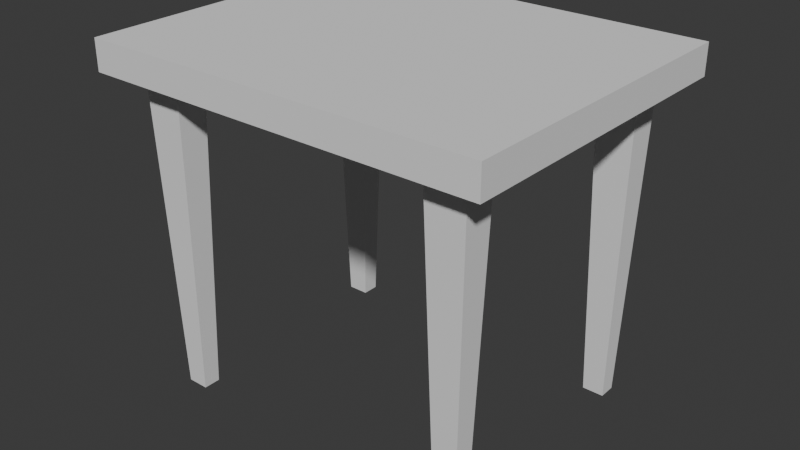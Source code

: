# Source: hocker.blend  (saved by Blender 4.1.24; exported with 4.5.12 LTS)
import bpy
from mathutils import Matrix  # noqa: F401  (used for matrix-valued properties, if any)

bpy.ops.wm.read_factory_settings(use_empty=True)
scene = bpy.context.scene
scene.name = 'Scene'

# ---- collections
col_collection = bpy.data.collections.new('Collection'); scene.collection.children.link(col_collection)

# ---- world
world_world = bpy.data.worlds.new('World'); scene.world = world_world
world_world.use_nodes = True; world_world.node_tree.nodes.clear()
_N = world_world.node_tree.nodes; _L = world_world.node_tree.links
n0 = _N.new('ShaderNodeOutputWorld'); n0.name = 'World Output'; n0.location = (300, 300)
n1 = _N.new('ShaderNodeBackground'); n1.name = 'Background'; n1.location = (10, 300)
n1.inputs[0].default_value = (0.05088, 0.05088, 0.05088, 1.0)
_L.new(n1.outputs[0], n0.inputs[0])
n0.is_active_output = True
world_world.color = (0.05088, 0.05088, 0.05088)
world_world.use_sun_shadow = False
world_world.sun_shadow_jitter_overblur = 0.0

# ---- meshes
me_cube_001 = bpy.data.meshes.new('Cube.001')
me_cube_001.from_pydata([(0.8539, 0.6659, -1.0), (1.0, 0.7964, 1.0), (0.0, 0.7964, -1.0), (1.0, 0.0, -1.0), (1.0, 0.0, 1.0), (0.0, 0.0, -1.0), (1.0, 0.7964, -1.0), (0.8539, 0.5088, -1.0), (0.6568, 0.5088, -1.0), (0.6568, 0.6659, -1.0), (0.702, 0.6279, -21.79), (0.702, 0.5428, -21.79), (0.8088, 0.5428, -21.79), (0.8088, 0.6279, -21.79), (0.0, 0.7964, 1.0), (0.0, 0.0, 1.0), (1.0, 0.2666, -1.0), (1.0, 0.2666, 1.0), (0.0, 0.2666, 1.0), (0.6568, 0.5614, -1.0), (0.8539, 0.5614, -1.0), (0.0, 0.2666, -1.0), (0.702, 0.5713, -21.79), (0.8088, 0.5713, -21.79), (-0.8539, 0.6659, -1.0), (-1.0, 0.7964, 1.0), (-1.0, 0.0, -1.0), (-1.0, 0.0, 1.0), (-1.0, 0.7964, -1.0), (-0.8539, 0.5088, -1.0), (-0.6568, 0.5088, -1.0), (-0.6568, 0.6659, -1.0), (-0.702, 0.6279, -21.79), (-0.702, 0.5428, -21.79), (-0.8088, 0.5428, -21.79), (-0.8088, 0.6279, -21.79), (-1.0, 0.2666, -1.0), (-1.0, 0.2666, 1.0), (-0.6568, 0.5614, -1.0), (-0.8539, 0.5614, -1.0), (-0.702, 0.5713, -21.79), (-0.8088, 0.5713, -21.79), (0.8539, -0.6659, -1.0), (1.0, -0.7964, 1.0), (0.0, -0.7964, -1.0), (1.0, -0.7964, -1.0), (0.8539, -0.5088, -1.0), (0.6568, -0.5088, -1.0), (0.6568, -0.6659, -1.0), (0.702, -0.6279, -21.79), (0.702, -0.5428, -21.79), (0.8088, -0.5428, -21.79), (0.8088, -0.6279, -21.79), (0.0, -0.7964, 1.0), (1.0, -0.2666, -1.0), (1.0, -0.2666, 1.0), (0.0, -0.2666, 1.0), (0.6568, -0.5614, -1.0), (0.8539, -0.5614, -1.0), (0.0, -0.2666, -1.0), (0.702, -0.5713, -21.79), (0.8088, -0.5713, -21.79), (-0.8539, -0.6659, -1.0), (-1.0, -0.7964, 1.0), (-1.0, -0.7964, -1.0), (-0.8539, -0.5088, -1.0), (-0.6568, -0.5088, -1.0), (-0.6568, -0.6659, -1.0), (-0.702, -0.6279, -21.79), (-0.702, -0.5428, -21.79), (-0.8088, -0.5428, -21.79), (-0.8088, -0.6279, -21.79), (-1.0, -0.2666, -1.0), (-1.0, -0.2666, 1.0), (-0.6568, -0.5614, -1.0), (-0.8539, -0.5614, -1.0), (-0.702, -0.5713, -21.79), (-0.8088, -0.5713, -21.79)], [], [(2, 14, 1, 6), (17, 18, 15, 4), (16, 17, 4, 3), (20, 7, 12, 23), (20, 0, 6, 16), (0, 9, 2, 6), (19, 8, 5, 21), (8, 7, 3, 5), (22, 23, 12, 11), (19, 9, 10, 22), (9, 0, 13, 10), (7, 8, 11, 12), (8, 19, 22, 11), (10, 13, 23, 22), (9, 19, 21, 2), (7, 20, 16, 3), (0, 20, 23, 13), (6, 1, 17, 16), (1, 14, 18, 17), (2, 28, 25, 14), (37, 27, 15, 18), (36, 26, 27, 37), (39, 41, 34, 29), (39, 36, 28, 24), (24, 28, 2, 31), (38, 21, 5, 30), (30, 5, 26, 29), (40, 33, 34, 41), (38, 40, 32, 31), (31, 32, 35, 24), (29, 34, 33, 30), (30, 33, 40, 38), (32, 40, 41, 35), (31, 2, 21, 38), (29, 26, 36, 39), (24, 35, 41, 39), (28, 36, 37, 25), (25, 37, 18, 14), (44, 45, 43, 53), (55, 4, 15, 56), (54, 3, 4, 55), (58, 61, 51, 46), (58, 54, 45, 42), (42, 45, 44, 48), (57, 59, 5, 47), (47, 5, 3, 46), (60, 50, 51, 61), (57, 60, 49, 48), (48, 49, 52, 42), (46, 51, 50, 47), (47, 50, 60, 57), (49, 60, 61, 52), (48, 44, 59, 57), (46, 3, 54, 58), (42, 52, 61, 58), (45, 54, 55, 43), (43, 55, 56, 53), (44, 53, 63, 64), (73, 56, 15, 27), (72, 73, 27, 26), (75, 65, 70, 77), (75, 62, 64, 72), (62, 67, 44, 64), (74, 66, 5, 59), (66, 65, 26, 5), (76, 77, 70, 69), (74, 67, 68, 76), (67, 62, 71, 68), (65, 66, 69, 70), (66, 74, 76, 69), (68, 71, 77, 76), (67, 74, 59, 44), (65, 75, 72, 26), (62, 75, 77, 71), (64, 63, 73, 72), (63, 53, 56, 73)])
_uv = me_cube_001.uv_layers.new(name='UVMap')
_uv.uv.foreach_set('vector', [0.375, 0.375, 0.625, 0.375, 0.625, 0.5, 0.375, 0.5, 0.625, 0.5831, 0.75, 0.5831, 0.75, 0.625, 0.625, 0.625, 0.375, 0.5831, 0.625, 0.5831, 0.625, 0.625, 0.375, 0.625, 0.3219, 0.5656, 0.3219, 0.5719, 0.3219, 0.5719, 0.3219, 0.5656, 0.3219, 0.5656, 0.3219, 0.5531, 0.375, 0.5, 0.375, 0.5831, 0.3219, 0.5531, 0.3031, 0.5531, 0.25, 0.5, 0.375, 0.5, 0.3031, 0.5656, 0.3031, 0.5719, 0.25, 0.625, 0.25, 0.5831, 0.3031, 0.5719, 0.3219, 0.5719, 0.375, 0.625, 0.25, 0.625, 0.3031, 0.5656, 0.3219, 0.5656, 0.3219, 0.5719, 0.3031, 0.5719, 0.3031, 0.5656, 0.3031, 0.5531, 0.3031, 0.5531, 0.3031, 0.5656, 0.3031, 0.5531, 0.3219, 0.5531, 0.3219, 0.5531, 0.3031, 0.5531, 0.3219, 0.5719, 0.3031, 0.5719, 0.3031, 0.5719, 0.3219, 0.5719, 0.3031, 0.5719, 0.3031, 0.5656, 0.3031, 0.5656, 0.3031, 0.5719, 0.3031, 0.5531, 0.3219, 0.5531, 0.3219, 0.5656, 0.3031, 0.5656, 0.3031, 0.5531, 0.3031, 0.5656, 0.25, 0.5831, 0.25, 0.5, 0.3219, 0.5719, 0.3219, 0.5656, 0.375, 0.5831, 0.375, 0.625, 0.3219, 0.5531, 0.3219, 0.5656, 0.3219, 0.5656, 0.3219, 0.5531, 0.375, 0.5, 0.625, 0.5, 0.625, 0.5831, 0.375, 0.5831, 0.625, 0.5, 0.75, 0.5, 0.75, 0.5831, 0.625, 0.5831, 0.375, 0.375, 0.375, 0.5, 0.625, 0.5, 0.625, 0.375, 0.625, 0.5831, 0.625, 0.625, 0.75, 0.625, 0.75, 0.5831, 0.375, 0.5831, 0.375, 0.625, 0.625, 0.625, 0.625, 0.5831, 0.3219, 0.5656, 0.3219, 0.5656, 0.3219, 0.5719, 0.3219, 0.5719, 0.3219, 0.5656, 0.375, 0.5831, 0.375, 0.5, 0.3219, 0.5531, 0.3219, 0.5531, 0.375, 0.5, 0.25, 0.5, 0.3031, 0.5531, 0.3031, 0.5656, 0.25, 0.5831, 0.25, 0.625, 0.3031, 0.5719, 0.3031, 0.5719, 0.25, 0.625, 0.375, 0.625, 0.3219, 0.5719, 0.3031, 0.5656, 0.3031, 0.5719, 0.3219, 0.5719, 0.3219, 0.5656, 0.3031, 0.5656, 0.3031, 0.5656, 0.3031, 0.5531, 0.3031, 0.5531, 0.3031, 0.5531, 0.3031, 0.5531, 0.3219, 0.5531, 0.3219, 0.5531, 0.3219, 0.5719, 0.3219, 0.5719, 0.3031, 0.5719, 0.3031, 0.5719, 0.3031, 0.5719, 0.3031, 0.5719, 0.3031, 0.5656, 0.3031, 0.5656, 0.3031, 0.5531, 0.3031, 0.5656, 0.3219, 0.5656, 0.3219, 0.5531, 0.3031, 0.5531, 0.25, 0.5, 0.25, 0.5831, 0.3031, 0.5656, 0.3219, 0.5719, 0.375, 0.625, 0.375, 0.5831, 0.3219, 0.5656, 0.3219, 0.5531, 0.3219, 0.5531, 0.3219, 0.5656, 0.3219, 0.5656, 0.375, 0.5, 0.375, 0.5831, 0.625, 0.5831, 0.625, 0.5, 0.625, 0.5, 0.625, 0.5831, 0.75, 0.5831, 0.75, 0.5, 0.375, 0.375, 0.375, 0.5, 0.625, 0.5, 0.625, 0.375, 0.625, 0.5831, 0.625, 0.625, 0.75, 0.625, 0.75, 0.5831, 0.375, 0.5831, 0.375, 0.625, 0.625, 0.625, 0.625, 0.5831, 0.3219, 0.5656, 0.3219, 0.5656, 0.3219, 0.5719, 0.3219, 0.5719, 0.3219, 0.5656, 0.375, 0.5831, 0.375, 0.5, 0.3219, 0.5531, 0.3219, 0.5531, 0.375, 0.5, 0.25, 0.5, 0.3031, 0.5531, 0.3031, 0.5656, 0.25, 0.5831, 0.25, 0.625, 0.3031, 0.5719, 0.3031, 0.5719, 0.25, 0.625, 0.375, 0.625, 0.3219, 0.5719, 0.3031, 0.5656, 0.3031, 0.5719, 0.3219, 0.5719, 0.3219, 0.5656, 0.3031, 0.5656, 0.3031, 0.5656, 0.3031, 0.5531, 0.3031, 0.5531, 0.3031, 0.5531, 0.3031, 0.5531, 0.3219, 0.5531, 0.3219, 0.5531, 0.3219, 0.5719, 0.3219, 0.5719, 0.3031, 0.5719, 0.3031, 0.5719, 0.3031, 0.5719, 0.3031, 0.5719, 0.3031, 0.5656, 0.3031, 0.5656, 0.3031, 0.5531, 0.3031, 0.5656, 0.3219, 0.5656, 0.3219, 0.5531, 0.3031, 0.5531, 0.25, 0.5, 0.25, 0.5831, 0.3031, 0.5656, 0.3219, 0.5719, 0.375, 0.625, 0.375, 0.5831, 0.3219, 0.5656, 0.3219, 0.5531, 0.3219, 0.5531, 0.3219, 0.5656, 0.3219, 0.5656, 0.375, 0.5, 0.375, 0.5831, 0.625, 0.5831, 0.625, 0.5, 0.625, 0.5, 0.625, 0.5831, 0.75, 0.5831, 0.75, 0.5, 0.375, 0.375, 0.625, 0.375, 0.625, 0.5, 0.375, 0.5, 0.625, 0.5831, 0.75, 0.5831, 0.75, 0.625, 0.625, 0.625, 0.375, 0.5831, 0.625, 0.5831, 0.625, 0.625, 0.375, 0.625, 0.3219, 0.5656, 0.3219, 0.5719, 0.3219, 0.5719, 0.3219, 0.5656, 0.3219, 0.5656, 0.3219, 0.5531, 0.375, 0.5, 0.375, 0.5831, 0.3219, 0.5531, 0.3031, 0.5531, 0.25, 0.5, 0.375, 0.5, 0.3031, 0.5656, 0.3031, 0.5719, 0.25, 0.625, 0.25, 0.5831, 0.3031, 0.5719, 0.3219, 0.5719, 0.375, 0.625, 0.25, 0.625, 0.3031, 0.5656, 0.3219, 0.5656, 0.3219, 0.5719, 0.3031, 0.5719, 0.3031, 0.5656, 0.3031, 0.5531, 0.3031, 0.5531, 0.3031, 0.5656, 0.3031, 0.5531, 0.3219, 0.5531, 0.3219, 0.5531, 0.3031, 0.5531, 0.3219, 0.5719, 0.3031, 0.5719, 0.3031, 0.5719, 0.3219, 0.5719, 0.3031, 0.5719, 0.3031, 0.5656, 0.3031, 0.5656, 0.3031, 0.5719, 0.3031, 0.5531, 0.3219, 0.5531, 0.3219, 0.5656, 0.3031, 0.5656, 0.3031, 0.5531, 0.3031, 0.5656, 0.25, 0.5831, 0.25, 0.5, 0.3219, 0.5719, 0.3219, 0.5656, 0.375, 0.5831, 0.375, 0.625, 0.3219, 0.5531, 0.3219, 0.5656, 0.3219, 0.5656, 0.3219, 0.5531, 0.375, 0.5, 0.625, 0.5, 0.625, 0.5831, 0.375, 0.5831, 0.625, 0.5, 0.75, 0.5, 0.75, 0.5831, 0.625, 0.5831])
me_cube_001.update()

# ---- objects
ob_cube = bpy.data.objects.new('Cube', me_cube_001)

# ---- transforms, parenting, visibility, modifiers, constraints
ob_cube.location = (0.0, 0.0, 0.0)
ob_cube.scale = (1.0, 1.0, 0.0761)

# ---- collection membership
col_collection.objects.link(ob_cube)

# ---- scene / render settings (as saved in the file)
scene.frame_start = 1; scene.frame_end = 250; scene.frame_set(1)
scene.render.engine = 'BLENDER_EEVEE_NEXT'
scene.cycles.sampling_pattern = 'TABULATED_SOBOL'
scene.eevee.ray_tracing_options.trace_max_roughness = 0.0
bpy.context.view_layer.update()

# ---- added for rendering (the .blend has no active camera and no usable light): camera, sun
cam_auto = bpy.data.cameras.new('AutoCamera')
cam_auto.lens = 50.0
cam_auto.sensor_width = 36.0
cam_auto.clip_end = 1000.0
ob_auto_camera = bpy.data.objects.new('AutoCamera', cam_auto)
scene.collection.objects.link(ob_auto_camera)
ob_auto_camera.location = (2.85837, -3.43005, 1.49576)
ob_auto_camera.rotation_euler = (1.09748, -7.21219e-08, 0.694738)
scene.camera = ob_auto_camera
light_auto_sun = bpy.data.lights.new('AutoSun', 'SUN')
light_auto_sun.energy = 3.0
light_auto_sun.angle = 0.0523599
ob_auto_sun = bpy.data.objects.new('AutoSun', light_auto_sun)
scene.collection.objects.link(ob_auto_sun)
ob_auto_sun.rotation_euler = (0.872665, 0.174533, 0.523599)
bpy.context.view_layer.update()
